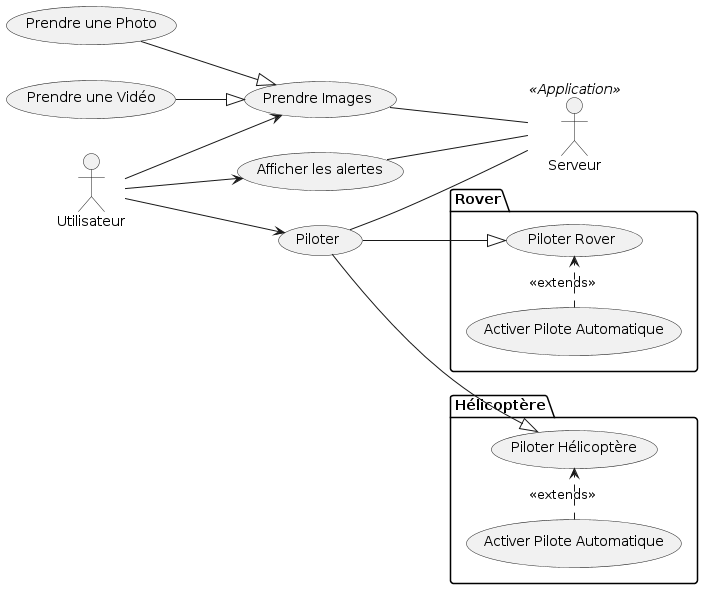

The diagram above was rendered by PlantUML. Its source (embedded in the PNG):
@startuml
left to right direction
actor Utilisateur as u
actor Serveur as s <<Application>>

usecase "Piloter" as UC1 


package Rover{
usecase "Piloter Rover" as UC3
usecase "Activer Pilote Automatique" as UC4

}

package Hélicoptère {
usecase "Piloter Hélicoptère" as UC0
usecase "Activer Pilote Automatique" as UC9
}

usecase "Prendre Images" as UC5
usecase "Prendre une Photo" as UC6
usecase "Prendre une Vidéo" as UC7
usecase "Afficher les alertes" as UC8

u --> UC1
u --> UC5
u --> UC8
UC1 --|>UC3
UC1 --|>UC0
UC4 .> UC3 : <<extends>>
UC6 --|> UC5
UC7 --|> UC5

UC1 -- s
UC8 -- s
UC5 -- s
UC9 .> UC0 : <<extends>>
@enduml